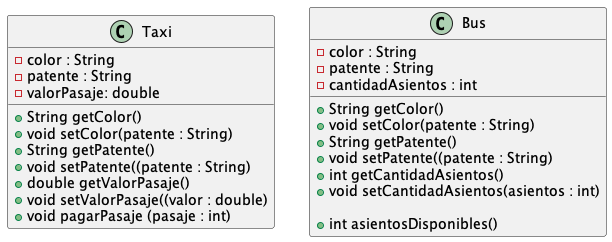

The diagram above was rendered by PlantUML. Its source (embedded in the PNG):
@startuml

' class Automovil {
'     - color : String
'     - patente : String
' }
class Taxi {
    - color : String
    - patente : String
    - valorPasaje: double
    
    + String getColor()
    + void setColor(patente : String)
    + String getPatente()
    + void setPatente((patente : String)
    + double getValorPasaje()
    + void setValorPasaje((valor : double)
    + void pagarPasaje (pasaje : int)
}

class Bus{
    - color : String
    - patente : String
    - cantidadAsientos : int

    + String getColor()
    + void setColor(patente : String)
    + String getPatente()
    + void setPatente((patente : String)
    + int getCantidadAsientos()
    + void setCantidadAsientos(asientos : int)

    + int asientosDisponibles()
}

' Automovil <|-- Taxi
' Automovil <|-- Bus

@enduml